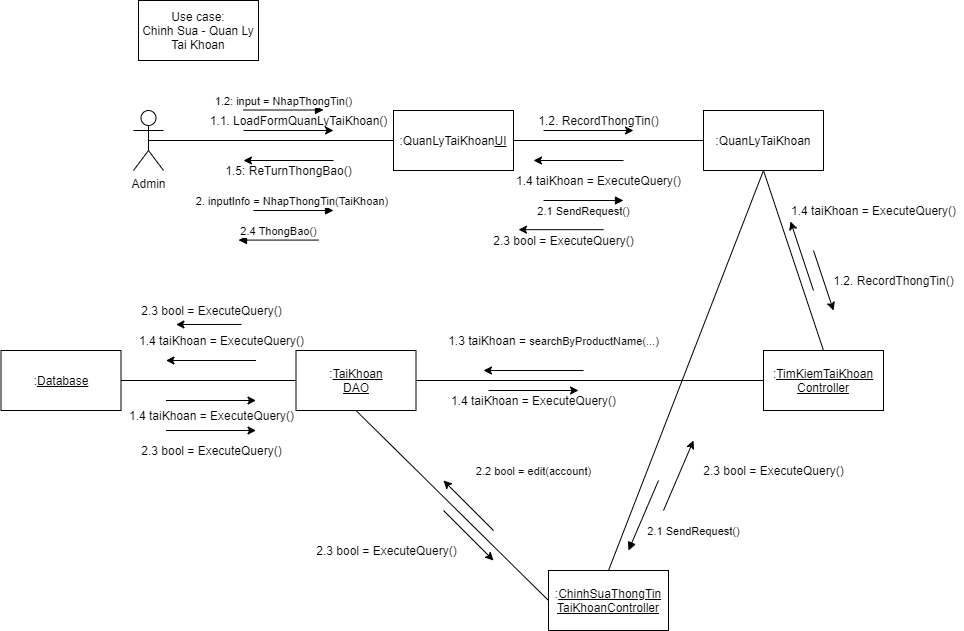

The diagram above was exported from draw.io. Its source (the exported page's mxGraphModel, read from the mxfile embedded in the PNG):
<mxGraphModel dx="1435" dy="338" grid="1" gridSize="10" guides="1" tooltips="1" connect="1" arrows="1" fold="1" page="1" pageScale="1" pageWidth="850" pageHeight="1100" math="0" shadow="0">
  <root>
    <mxCell id="0UzoCadAUNHIovn2BWmO-0" />
    <mxCell id="0UzoCadAUNHIovn2BWmO-1" parent="0UzoCadAUNHIovn2BWmO-0" />
    <mxCell id="0UzoCadAUNHIovn2BWmO-2" value="Admin" style="shape=umlActor;verticalLabelPosition=bottom;verticalAlign=top;html=1;outlineConnect=0;" parent="0UzoCadAUNHIovn2BWmO-1" vertex="1">
      <mxGeometry x="10" y="160" width="30" height="60" as="geometry" />
    </mxCell>
    <mxCell id="0UzoCadAUNHIovn2BWmO-3" value=":QuanLyTaiKhoan&lt;u&gt;UI&lt;/u&gt;" style="rounded=0;whiteSpace=wrap;html=1;" parent="0UzoCadAUNHIovn2BWmO-1" vertex="1">
      <mxGeometry x="270" y="160" width="120" height="60" as="geometry" />
    </mxCell>
    <mxCell id="0UzoCadAUNHIovn2BWmO-4" value=":QuanLyTaiKhoan&lt;u&gt;&lt;br&gt;&lt;/u&gt;" style="rounded=0;whiteSpace=wrap;html=1;" parent="0UzoCadAUNHIovn2BWmO-1" vertex="1">
      <mxGeometry x="580" y="160" width="120" height="60" as="geometry" />
    </mxCell>
    <mxCell id="0UzoCadAUNHIovn2BWmO-5" value=":&lt;u&gt;TimKiemTaiKhoan&lt;/u&gt;&lt;br&gt;&lt;u&gt;Controller&lt;/u&gt;" style="rounded=0;whiteSpace=wrap;html=1;" parent="0UzoCadAUNHIovn2BWmO-1" vertex="1">
      <mxGeometry x="640" y="400" width="120" height="60" as="geometry" />
    </mxCell>
    <mxCell id="0UzoCadAUNHIovn2BWmO-7" value=":&lt;u&gt;Database&lt;/u&gt;" style="rounded=0;whiteSpace=wrap;html=1;" parent="0UzoCadAUNHIovn2BWmO-1" vertex="1">
      <mxGeometry x="-122.5" y="400" width="120" height="60" as="geometry" />
    </mxCell>
    <mxCell id="0UzoCadAUNHIovn2BWmO-8" value="" style="endArrow=none;html=1;exitX=0.5;exitY=0.5;exitDx=0;exitDy=0;exitPerimeter=0;entryX=0;entryY=0.5;entryDx=0;entryDy=0;" parent="0UzoCadAUNHIovn2BWmO-1" source="0UzoCadAUNHIovn2BWmO-2" target="0UzoCadAUNHIovn2BWmO-3" edge="1">
      <mxGeometry width="50" height="50" relative="1" as="geometry">
        <mxPoint x="270" y="320" as="sourcePoint" />
        <mxPoint x="320" y="270" as="targetPoint" />
      </mxGeometry>
    </mxCell>
    <mxCell id="0UzoCadAUNHIovn2BWmO-9" value="" style="endArrow=classic;html=1;" parent="0UzoCadAUNHIovn2BWmO-1" edge="1">
      <mxGeometry width="50" height="50" relative="1" as="geometry">
        <mxPoint x="120" y="180" as="sourcePoint" />
        <mxPoint x="210" y="180" as="targetPoint" />
      </mxGeometry>
    </mxCell>
    <mxCell id="0UzoCadAUNHIovn2BWmO-10" value="1.1. LoadFormQuanLyTaiKhoan()" style="text;html=1;align=center;verticalAlign=middle;resizable=0;points=[];autosize=1;" parent="0UzoCadAUNHIovn2BWmO-1" vertex="1">
      <mxGeometry x="80" y="160" width="190" height="20" as="geometry" />
    </mxCell>
    <mxCell id="0UzoCadAUNHIovn2BWmO-11" value="" style="endArrow=none;html=1;entryX=0;entryY=0.5;entryDx=0;entryDy=0;exitX=1;exitY=0.5;exitDx=0;exitDy=0;" parent="0UzoCadAUNHIovn2BWmO-1" source="0UzoCadAUNHIovn2BWmO-3" target="0UzoCadAUNHIovn2BWmO-4" edge="1">
      <mxGeometry width="50" height="50" relative="1" as="geometry">
        <mxPoint x="270" y="320" as="sourcePoint" />
        <mxPoint x="320" y="270" as="targetPoint" />
      </mxGeometry>
    </mxCell>
    <mxCell id="0UzoCadAUNHIovn2BWmO-12" value="" style="endArrow=classic;html=1;" parent="0UzoCadAUNHIovn2BWmO-1" edge="1">
      <mxGeometry width="50" height="50" relative="1" as="geometry">
        <mxPoint x="420" y="180" as="sourcePoint" />
        <mxPoint x="510" y="180" as="targetPoint" />
      </mxGeometry>
    </mxCell>
    <mxCell id="0UzoCadAUNHIovn2BWmO-13" value="1.2. RecordThongTin()" style="text;html=1;align=center;verticalAlign=middle;resizable=0;points=[];autosize=1;" parent="0UzoCadAUNHIovn2BWmO-1" vertex="1">
      <mxGeometry x="405" y="160" width="140" height="20" as="geometry" />
    </mxCell>
    <mxCell id="0UzoCadAUNHIovn2BWmO-14" value="" style="endArrow=classic;html=1;" parent="0UzoCadAUNHIovn2BWmO-1" edge="1">
      <mxGeometry width="50" height="50" relative="1" as="geometry">
        <mxPoint x="690" y="300" as="sourcePoint" />
        <mxPoint x="710" y="360" as="targetPoint" />
      </mxGeometry>
    </mxCell>
    <mxCell id="0UzoCadAUNHIovn2BWmO-15" value="" style="endArrow=none;html=1;entryX=0.5;entryY=1;entryDx=0;entryDy=0;exitX=0.5;exitY=0;exitDx=0;exitDy=0;" parent="0UzoCadAUNHIovn2BWmO-1" source="0UzoCadAUNHIovn2BWmO-5" target="0UzoCadAUNHIovn2BWmO-4" edge="1">
      <mxGeometry width="50" height="50" relative="1" as="geometry">
        <mxPoint x="390" y="360" as="sourcePoint" />
        <mxPoint x="440" y="310" as="targetPoint" />
      </mxGeometry>
    </mxCell>
    <mxCell id="0UzoCadAUNHIovn2BWmO-16" value="1.2. RecordThongTin()" style="text;html=1;align=center;verticalAlign=middle;resizable=0;points=[];autosize=1;" parent="0UzoCadAUNHIovn2BWmO-1" vertex="1">
      <mxGeometry x="700" y="320" width="140" height="20" as="geometry" />
    </mxCell>
    <mxCell id="0UzoCadAUNHIovn2BWmO-17" value="" style="endArrow=classic;html=1;" parent="0UzoCadAUNHIovn2BWmO-1" edge="1">
      <mxGeometry width="50" height="50" relative="1" as="geometry">
        <mxPoint x="460" y="420" as="sourcePoint" />
        <mxPoint x="360" y="420" as="targetPoint" />
      </mxGeometry>
    </mxCell>
    <mxCell id="0UzoCadAUNHIovn2BWmO-18" value="" style="endArrow=classic;html=1;" parent="0UzoCadAUNHIovn2BWmO-1" edge="1">
      <mxGeometry width="50" height="50" relative="1" as="geometry">
        <mxPoint x="132.5" y="410" as="sourcePoint" />
        <mxPoint x="42.5" y="410" as="targetPoint" />
      </mxGeometry>
    </mxCell>
    <mxCell id="0UzoCadAUNHIovn2BWmO-19" value="" style="endArrow=classic;html=1;" parent="0UzoCadAUNHIovn2BWmO-1" edge="1">
      <mxGeometry width="50" height="50" relative="1" as="geometry">
        <mxPoint x="42.5" y="450" as="sourcePoint" />
        <mxPoint x="132.5" y="450" as="targetPoint" />
      </mxGeometry>
    </mxCell>
    <mxCell id="0UzoCadAUNHIovn2BWmO-20" value="" style="endArrow=classic;html=1;" parent="0UzoCadAUNHIovn2BWmO-1" edge="1">
      <mxGeometry width="50" height="50" relative="1" as="geometry">
        <mxPoint x="365" y="440" as="sourcePoint" />
        <mxPoint x="455" y="440" as="targetPoint" />
      </mxGeometry>
    </mxCell>
    <mxCell id="0UzoCadAUNHIovn2BWmO-22" value="" style="endArrow=classic;html=1;" parent="0UzoCadAUNHIovn2BWmO-1" edge="1">
      <mxGeometry width="50" height="50" relative="1" as="geometry">
        <mxPoint x="500" y="210" as="sourcePoint" />
        <mxPoint x="410" y="210" as="targetPoint" />
      </mxGeometry>
    </mxCell>
    <mxCell id="0UzoCadAUNHIovn2BWmO-23" value="" style="endArrow=classic;html=1;" parent="0UzoCadAUNHIovn2BWmO-1" edge="1">
      <mxGeometry width="50" height="50" relative="1" as="geometry">
        <mxPoint x="210" y="210" as="sourcePoint" />
        <mxPoint x="120" y="210" as="targetPoint" />
      </mxGeometry>
    </mxCell>
    <mxCell id="0UzoCadAUNHIovn2BWmO-24" value="1.3 taiKhoan =&amp;nbsp;&lt;span style=&quot;font-size: 11px ; background-color: rgb(255 , 255 , 255)&quot;&gt;searchByProductName(...)&lt;/span&gt;" style="text;html=1;align=center;verticalAlign=middle;resizable=0;points=[];autosize=1;" parent="0UzoCadAUNHIovn2BWmO-1" vertex="1">
      <mxGeometry x="315" y="380" width="230" height="20" as="geometry" />
    </mxCell>
    <mxCell id="0UzoCadAUNHIovn2BWmO-25" value="2.3 bool = ExecuteQuery()" style="text;html=1;align=center;verticalAlign=middle;resizable=0;points=[];autosize=1;" parent="0UzoCadAUNHIovn2BWmO-1" vertex="1">
      <mxGeometry x="7.5" y="350" width="160" height="20" as="geometry" />
    </mxCell>
    <mxCell id="0UzoCadAUNHIovn2BWmO-26" value="1.4 taiKhoan = ExecuteQuery()" style="text;html=1;align=center;verticalAlign=middle;resizable=0;points=[];autosize=1;" parent="0UzoCadAUNHIovn2BWmO-1" vertex="1">
      <mxGeometry x="-2.5" y="455" width="180" height="20" as="geometry" />
    </mxCell>
    <mxCell id="0UzoCadAUNHIovn2BWmO-27" value="1.4 taiKhoan = ExecuteQuery()" style="text;html=1;align=center;verticalAlign=middle;resizable=0;points=[];autosize=1;" parent="0UzoCadAUNHIovn2BWmO-1" vertex="1">
      <mxGeometry x="320" y="440" width="180" height="20" as="geometry" />
    </mxCell>
    <mxCell id="0UzoCadAUNHIovn2BWmO-28" value="1.4 taiKhoan = ExecuteQuery()" style="text;html=1;align=center;verticalAlign=middle;resizable=0;points=[];autosize=1;" parent="0UzoCadAUNHIovn2BWmO-1" vertex="1">
      <mxGeometry x="660" y="250" width="180" height="20" as="geometry" />
    </mxCell>
    <mxCell id="0UzoCadAUNHIovn2BWmO-29" value="1.4 taiKhoan = ExecuteQuery()" style="text;html=1;align=center;verticalAlign=middle;resizable=0;points=[];autosize=1;" parent="0UzoCadAUNHIovn2BWmO-1" vertex="1">
      <mxGeometry x="385" y="220" width="180" height="20" as="geometry" />
    </mxCell>
    <mxCell id="0UzoCadAUNHIovn2BWmO-30" value="1.5: ReTurnThongBao()" style="text;html=1;align=center;verticalAlign=middle;resizable=0;points=[];autosize=1;" parent="0UzoCadAUNHIovn2BWmO-1" vertex="1">
      <mxGeometry x="95" y="210" width="140" height="20" as="geometry" />
    </mxCell>
    <mxCell id="0UzoCadAUNHIovn2BWmO-31" value="Use case:&lt;br&gt;Chinh Sua - Quan Ly&lt;br&gt;Tai Khoan" style="rounded=0;whiteSpace=wrap;html=1;" parent="0UzoCadAUNHIovn2BWmO-1" vertex="1">
      <mxGeometry x="15" y="50" width="120" height="60" as="geometry" />
    </mxCell>
    <mxCell id="0UzoCadAUNHIovn2BWmO-32" value="1.2: input = NhapThongTin()" style="html=1;verticalAlign=bottom;endArrow=block;" parent="0UzoCadAUNHIovn2BWmO-1" edge="1">
      <mxGeometry width="80" relative="1" as="geometry">
        <mxPoint x="120" y="159.51999999999998" as="sourcePoint" />
        <mxPoint x="200" y="159.51999999999998" as="targetPoint" />
      </mxGeometry>
    </mxCell>
    <mxCell id="0UzoCadAUNHIovn2BWmO-33" value=":&lt;u&gt;TaiKhoan&lt;br&gt;DAO&lt;/u&gt;" style="rounded=0;whiteSpace=wrap;html=1;" parent="0UzoCadAUNHIovn2BWmO-1" vertex="1">
      <mxGeometry x="172.5" y="400" width="120" height="60" as="geometry" />
    </mxCell>
    <mxCell id="0UzoCadAUNHIovn2BWmO-34" value="" style="endArrow=none;html=1;exitX=1;exitY=0.5;exitDx=0;exitDy=0;entryX=0;entryY=0.5;entryDx=0;entryDy=0;" parent="0UzoCadAUNHIovn2BWmO-1" source="0UzoCadAUNHIovn2BWmO-7" target="0UzoCadAUNHIovn2BWmO-33" edge="1">
      <mxGeometry width="50" height="50" relative="1" as="geometry">
        <mxPoint x="92.5" y="460" as="sourcePoint" />
        <mxPoint x="142.5" y="410" as="targetPoint" />
      </mxGeometry>
    </mxCell>
    <mxCell id="0UzoCadAUNHIovn2BWmO-39" value="2. inputInfo = NhapThongTin(TaiKhoan)&amp;nbsp;" style="html=1;verticalAlign=bottom;endArrow=block;" parent="0UzoCadAUNHIovn2BWmO-1" edge="1">
      <mxGeometry width="80" relative="1" as="geometry">
        <mxPoint x="130" y="260" as="sourcePoint" />
        <mxPoint x="210" y="260" as="targetPoint" />
      </mxGeometry>
    </mxCell>
    <mxCell id="0UzoCadAUNHIovn2BWmO-40" value="2.1 SendRequest()" style="html=1;verticalAlign=bottom;endArrow=block;" parent="0UzoCadAUNHIovn2BWmO-1" edge="1">
      <mxGeometry y="-20" width="80" relative="1" as="geometry">
        <mxPoint x="420" y="250" as="sourcePoint" />
        <mxPoint x="500" y="250" as="targetPoint" />
        <mxPoint as="offset" />
      </mxGeometry>
    </mxCell>
    <mxCell id="0UzoCadAUNHIovn2BWmO-44" value="1.4 taiKhoan = ExecuteQuery()" style="text;html=1;align=center;verticalAlign=middle;resizable=0;points=[];autosize=1;" parent="0UzoCadAUNHIovn2BWmO-1" vertex="1">
      <mxGeometry x="7.5" y="380" width="180" height="20" as="geometry" />
    </mxCell>
    <mxCell id="0UzoCadAUNHIovn2BWmO-45" value="" style="endArrow=classic;html=1;exitX=0.691;exitY=1.197;exitDx=0;exitDy=0;exitPerimeter=0;" parent="0UzoCadAUNHIovn2BWmO-1" source="0UzoCadAUNHIovn2BWmO-25" edge="1">
      <mxGeometry width="50" height="50" relative="1" as="geometry">
        <mxPoint x="192.5" y="400" as="sourcePoint" />
        <mxPoint x="52.5" y="374" as="targetPoint" />
      </mxGeometry>
    </mxCell>
    <mxCell id="0UzoCadAUNHIovn2BWmO-46" value="2.3 bool = ExecuteQuery()" style="text;html=1;align=center;verticalAlign=middle;resizable=0;points=[];autosize=1;" parent="0UzoCadAUNHIovn2BWmO-1" vertex="1">
      <mxGeometry x="7.5" y="490" width="160" height="20" as="geometry" />
    </mxCell>
    <mxCell id="0UzoCadAUNHIovn2BWmO-47" value="" style="endArrow=classic;html=1;" parent="0UzoCadAUNHIovn2BWmO-1" edge="1">
      <mxGeometry width="50" height="50" relative="1" as="geometry">
        <mxPoint x="42.5" y="480" as="sourcePoint" />
        <mxPoint x="132.5" y="480" as="targetPoint" />
      </mxGeometry>
    </mxCell>
    <mxCell id="0UzoCadAUNHIovn2BWmO-53" value="" style="endArrow=classic;html=1;entryX=0.039;entryY=1.05;entryDx=0;entryDy=0;entryPerimeter=0;" parent="0UzoCadAUNHIovn2BWmO-1" target="0UzoCadAUNHIovn2BWmO-28" edge="1">
      <mxGeometry width="50" height="50" relative="1" as="geometry">
        <mxPoint x="690" y="340" as="sourcePoint" />
        <mxPoint x="690" y="305" as="targetPoint" />
      </mxGeometry>
    </mxCell>
    <mxCell id="0UzoCadAUNHIovn2BWmO-54" value="2.3 bool = ExecuteQuery()" style="text;html=1;align=center;verticalAlign=middle;resizable=0;points=[];autosize=1;" parent="0UzoCadAUNHIovn2BWmO-1" vertex="1">
      <mxGeometry x="360" y="280" width="160" height="20" as="geometry" />
    </mxCell>
    <mxCell id="0UzoCadAUNHIovn2BWmO-55" value="" style="endArrow=classic;html=1;" parent="0UzoCadAUNHIovn2BWmO-1" edge="1">
      <mxGeometry width="50" height="50" relative="1" as="geometry">
        <mxPoint x="480" y="279.1700000000001" as="sourcePoint" />
        <mxPoint x="395" y="279.1700000000001" as="targetPoint" />
      </mxGeometry>
    </mxCell>
    <mxCell id="0UzoCadAUNHIovn2BWmO-56" value="2.4 ThongBao()" style="html=1;verticalAlign=bottom;endArrow=block;" parent="0UzoCadAUNHIovn2BWmO-1" edge="1">
      <mxGeometry width="80" relative="1" as="geometry">
        <mxPoint x="195" y="289.5799999999999" as="sourcePoint" />
        <mxPoint x="115" y="289.5799999999999" as="targetPoint" />
      </mxGeometry>
    </mxCell>
    <mxCell id="0UzoCadAUNHIovn2BWmO-57" value="" style="endArrow=none;html=1;entryX=0;entryY=0.5;entryDx=0;entryDy=0;exitX=1;exitY=0.5;exitDx=0;exitDy=0;" parent="0UzoCadAUNHIovn2BWmO-1" source="0UzoCadAUNHIovn2BWmO-33" target="0UzoCadAUNHIovn2BWmO-5" edge="1">
      <mxGeometry width="50" height="50" relative="1" as="geometry">
        <mxPoint x="160" y="450" as="sourcePoint" />
        <mxPoint x="210" y="400" as="targetPoint" />
      </mxGeometry>
    </mxCell>
    <mxCell id="ZJxlszFDuwZ-jbBY4zeM-0" value=":&lt;u&gt;ChinhSuaThongTin&lt;br&gt;TaiKhoanController&lt;br&gt;&lt;/u&gt;" style="rounded=0;whiteSpace=wrap;html=1;" parent="0UzoCadAUNHIovn2BWmO-1" vertex="1">
      <mxGeometry x="425" y="620" width="120" height="60" as="geometry" />
    </mxCell>
    <mxCell id="ZJxlszFDuwZ-jbBY4zeM-1" value="" style="endArrow=classic;html=1;" parent="0UzoCadAUNHIovn2BWmO-1" edge="1">
      <mxGeometry width="50" height="50" relative="1" as="geometry">
        <mxPoint x="540" y="560" as="sourcePoint" />
        <mxPoint x="570" y="490" as="targetPoint" />
      </mxGeometry>
    </mxCell>
    <mxCell id="ZJxlszFDuwZ-jbBY4zeM-2" value="2.1 SendRequest()" style="html=1;verticalAlign=bottom;endArrow=block;" parent="0UzoCadAUNHIovn2BWmO-1" edge="1">
      <mxGeometry x="0.0862" y="56" width="80" relative="1" as="geometry">
        <mxPoint x="535" y="530" as="sourcePoint" />
        <mxPoint x="505" y="600" as="targetPoint" />
        <mxPoint as="offset" />
      </mxGeometry>
    </mxCell>
    <mxCell id="ZJxlszFDuwZ-jbBY4zeM-3" value="2.3 bool = ExecuteQuery()" style="text;html=1;align=center;verticalAlign=middle;resizable=0;points=[];autosize=1;" parent="0UzoCadAUNHIovn2BWmO-1" vertex="1">
      <mxGeometry x="182.5" y="590" width="160" height="20" as="geometry" />
    </mxCell>
    <mxCell id="ZJxlszFDuwZ-jbBY4zeM-4" value="" style="endArrow=classic;html=1;" parent="0UzoCadAUNHIovn2BWmO-1" edge="1">
      <mxGeometry width="50" height="50" relative="1" as="geometry">
        <mxPoint x="320" y="560" as="sourcePoint" />
        <mxPoint x="370" y="610" as="targetPoint" />
      </mxGeometry>
    </mxCell>
    <mxCell id="ZJxlszFDuwZ-jbBY4zeM-5" value="2.3 bool = ExecuteQuery()" style="text;html=1;align=center;verticalAlign=middle;resizable=0;points=[];autosize=1;" parent="0UzoCadAUNHIovn2BWmO-1" vertex="1">
      <mxGeometry x="570" y="510" width="160" height="20" as="geometry" />
    </mxCell>
    <mxCell id="ZJxlszFDuwZ-jbBY4zeM-6" value="" style="endArrow=none;html=1;exitX=0;exitY=0.5;exitDx=0;exitDy=0;entryX=0.5;entryY=1;entryDx=0;entryDy=0;" parent="0UzoCadAUNHIovn2BWmO-1" source="ZJxlszFDuwZ-jbBY4zeM-0" edge="1">
      <mxGeometry width="50" height="50" relative="1" as="geometry">
        <mxPoint x="340" y="540" as="sourcePoint" />
        <mxPoint x="232.5" y="460" as="targetPoint" />
      </mxGeometry>
    </mxCell>
    <mxCell id="ZJxlszFDuwZ-jbBY4zeM-7" value="" style="endArrow=classic;html=1;" parent="0UzoCadAUNHIovn2BWmO-1" edge="1">
      <mxGeometry width="50" height="50" relative="1" as="geometry">
        <mxPoint x="370" y="580" as="sourcePoint" />
        <mxPoint x="320" y="530" as="targetPoint" />
      </mxGeometry>
    </mxCell>
    <mxCell id="ZJxlszFDuwZ-jbBY4zeM-8" value="&lt;span style=&quot;font-size: 11px ; background-color: rgb(255 , 255 , 255)&quot;&gt;2.2 bool = edit(account)&lt;/span&gt;" style="text;html=1;align=center;verticalAlign=middle;resizable=0;points=[];autosize=1;" parent="0UzoCadAUNHIovn2BWmO-1" vertex="1">
      <mxGeometry x="345" y="510" width="130" height="20" as="geometry" />
    </mxCell>
    <mxCell id="ZJxlszFDuwZ-jbBY4zeM-9" value="" style="endArrow=none;html=1;entryX=0.5;entryY=1;entryDx=0;entryDy=0;exitX=0.5;exitY=0;exitDx=0;exitDy=0;" parent="0UzoCadAUNHIovn2BWmO-1" source="ZJxlszFDuwZ-jbBY4zeM-0" target="0UzoCadAUNHIovn2BWmO-4" edge="1">
      <mxGeometry width="50" height="50" relative="1" as="geometry">
        <mxPoint x="290" y="490" as="sourcePoint" />
        <mxPoint x="340" y="440" as="targetPoint" />
      </mxGeometry>
    </mxCell>
  </root>
</mxGraphModel>